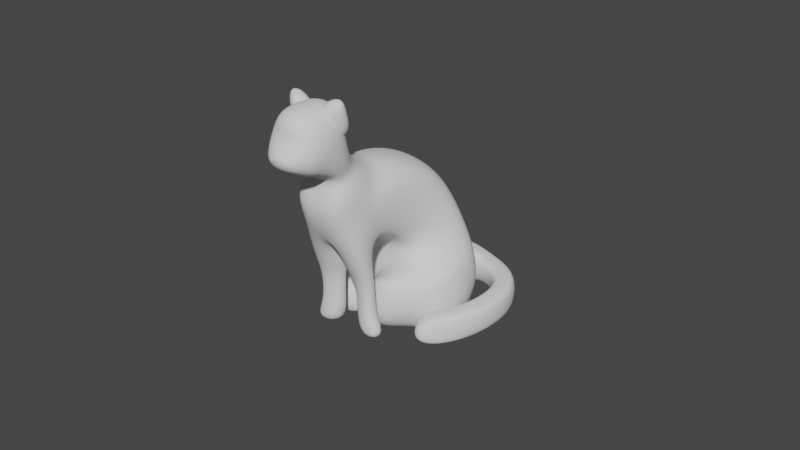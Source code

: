 # Source: Cat.blend  (saved by Blender 2.80.75; exported with 4.5.12 LTS)
import bpy
from mathutils import Matrix  # noqa: F401  (used for matrix-valued properties, if any)

bpy.ops.wm.read_factory_settings(use_empty=True)
scene = bpy.context.scene
scene.name = 'Scene'

# ---- collections
col_collection = bpy.data.collections.new('Collection'); scene.collection.children.link(col_collection)
col_cat_pieces = bpy.data.collections.new('Cat Pieces'); scene.collection.children.link(col_cat_pieces)

# ---- world
world_world = bpy.data.worlds.new('World'); scene.world = world_world
world_world.use_nodes = True; world_world.node_tree.nodes.clear()
_N = world_world.node_tree.nodes; _L = world_world.node_tree.links
n0 = _N.new('ShaderNodeOutputWorld'); n0.name = 'World Output'; n0.location = (300, 300)
n1 = _N.new('ShaderNodeBackground'); n1.name = 'Background'; n1.location = (10, 300)
n1.inputs[0].default_value = (0.05088, 0.05088, 0.05088, 1.0)
_L.new(n1.outputs[0], n0.inputs[0])
n0.is_active_output = True
world_world.color = (0.05088, 0.05088, 0.05088)
world_world.use_sun_shadow = False
world_world.sun_shadow_jitter_overblur = 0.0

# ---- meshes
me_cube_012 = bpy.data.meshes.new('Cube.012')
me_cube_012.from_pydata([(-9.654, -5.574, -14.9), (-11.84, -8.312, 16.78), (-4.528, 13.11, -13.4), (-11.84, 5.174, 16.3), (11.52, -5.574, -14.9), (4.786, -8.312, 16.78), (6.074, 13.11, -13.4), (4.786, 5.174, 16.3), (-17.42, -13.64, -0.1637), (-11.19, 8.584, -1.124), (8.721, 10.68, -0.7335), (17.42, -13.64, -0.1637), (44.51, -14.03, 32.79), (48.76, -2.246, -16.59), (20.92, -8.931, 42.77), (-16.84, 24.89, -7.293), (18.58, -51.25, 19.56), (22.84, -39.47, -29.82), (-6.161, -47.82, 28.95), (-54.74, -29.53, -26.63), (46.63, -6.022, 0.06136), (43.44, -45.84, 9.97), (42.74, -36.12, -1.165), (20.7, -43.25, -13.16), (58.69, -23.96, 17.74), (50.85, -24.47, 2.973), (54.56, -26.24, 5.728), (46.44, -37.89, 1.59), (-37.47, -34.82, 13.05), (-10.38, 4.072, 26.86), (-7.128, -44.91, 38.92), (14.28, -14.17, 49.84), (-22.52, -1.672, 41.74), (-43.93, -32.41, 30.82), (3.43, -59.43, 54.33), (32.92, -17.08, 69.38), (-31.25, 5.33, 53.92), (-61.02, -37.42, 38.73), (7.381, -28.38, 35.86), (31.54, -32.64, 26.18), (3.578, -29.54, 44.38), (-48.87, -55.77, 94.92), (18.18, -38.25, 61.86), (-47.46, -33.4, 113.8), (10.97, -45.67, 97.81), (22.66, -19.67, 90.22), (-50.71, 7.798, 62.3), (-79.6, -33.69, 47.56), (-6.832, -62.01, 75.17), (-88.63, -8.704, 63.96), (-16.89, -14.35, 112.4), (-3.297, -48.12, 123.1), (-34.96, -40.93, 129.7), (-40.19, -63.79, 117.4), (-15.18, -69.19, 112.1), (15.78, -26.75, 129.0), (-7.952, -21.16, 134.1), (-33.9, -40.34, 130.1), (-2.155, -47.64, 123.8), (-34.66, -53.53, 144.8), (-13.1, -58.42, 140.3), (-38.22, -69.09, 136.5), (-21.19, -72.77, 132.9), (-8.377, -28.74, 151.8), (7.78, -32.54, 148.4), (-26.04, -41.79, 149.1), (-4.43, -46.76, 144.9), (-63.93, -49.04, 66.49), (-31.15, -2.225, 85.38), (-129.5, -47.11, 101.8), (-98.14, -54.82, 129.5), (-77.43, -27.69, 138.9), (-63.08, 0.4842, 146.0), (-94.08, 13.75, 119.8), (-150.1, -1.709, 87.86), (-131.4, 24.28, 97.66), (-161.4, -30.79, 83.65), (-176.7, -69.89, 140.8), (-67.6, -77.05, 128.7), (-129.2, -85.1, 131.6), (-71.57, -37.11, 169.9), (-22.79, -0.3299, 160.9), (-114.8, 20.02, 179.4), (-171.8, -25.31, 171.0), (-155.1, 9.765, 179.8), (-174.7, -50.81, 160.9), (-29.79, -62.24, 170.5), (-8.23, -67.13, 166.0), (-33.34, -77.8, 162.2), (-16.32, -81.48, 158.5), (-3.503, -37.45, 177.5), (12.65, -41.25, 174.1), (-21.16, -50.5, 174.8), (0.4431, -55.47, 170.6), (-33.21, -69.35, 188.4), (-3.302, -76.13, 182.2), (-38.14, -90.94, 176.9), (-14.52, -96.04, 171.8), (3.255, -34.96, 198.2), (25.67, -40.23, 193.4), (-21.24, -53.06, 194.4), (8.73, -59.96, 188.5), (-158.7, -82.54, 206.2), (-51.51, -88.98, 188.0), (-112.9, -41.59, 217.9), (-63.31, -49.24, 208.9), (-10.91, -22.16, 212.0), (-104.6, 2.705, 236.3), (-162.5, -33.94, 226.9), (-143.4, -7.922, 236.2), (-164.8, -65.71, 208.5), (-91.42, -87.23, 124.1), (-75.75, -98.51, 187.8), (-117.6, -103.5, 190.6), (-41.12, 12.02, 169.8), (-74.87, 22.29, 175.6), (-63.21, 4.631, 230.2), (-29.66, -5.38, 223.6), (-15.65, -22.89, 179.3), (-29.54, -48.03, 181.8), (-25.15, -54.62, 203.1), (-9.694, -32.5, 209.5), (-31.17, -35.12, 165.3), (-49.84, -69.16, 129.2), (-31.48, -81.83, 187.9), (-22.81, -47.32, 204.3), (-179.5, -21.28, 227.2), (-182.3, -20.38, 189.4), (-184.7, -34.89, 183.3), (-181.0, -49.42, 177.0), (-182.3, -38.5, 220.0), (-175.0, -58.59, 206.4), (-201.7, -27.32, 227.1), (-200.9, -25.47, 189.3), (-193.7, -39.09, 182.5), (-180.8, -51.32, 176.2), (-193.2, -43.48, 219.0), (-174.9, -60.48, 205.6), (-216.3, -53.9, 210.8), (-211.1, -50.79, 185.0), (-198.0, -56.24, 181.2), (-182.7, -59.65, 178.3), (-200.7, -60.38, 206.2), (-178.8, -65.89, 198.2), (-209.5, -86.2, 192.7), (-213.2, -79.89, 172.8), (-197.0, -80.23, 170.8), (-180.6, -78.21, 170.2), (-199.6, -88.93, 193.9), (-180.1, -86.53, 193.1), (-175.0, -111.3, 178.2), (-178.8, -104.9, 158.3), (-165.8, -98.49, 159.6), (-155.5, -90.43, 162.2), (-162.6, -110.7, 180.5), (-150.4, -101.2, 183.6), (-110.8, -122.0, 166.5), (-114.6, -115.6, 146.7), (-108.6, -106.2, 150.1), (-106.4, -96.31, 154.3), (-94.65, -119.9, 169.1), (-92.05, -108.2, 174.2), (-57.47, -112.7, 164.3), (-61.33, -105.8, 144.7), (-64.31, -96.3, 149.4), (-71.16, -87.63, 154.5), (-42.05, -108.8, 168.1), (-50.19, -98.46, 174.1), (-0.4852, -20.13, -19.62), (-11.91, -29.97, 10.77), (-21.75, -29.42, -30.78), (-23.8, -37.43, 1.101), (-16.74, -11.69, -17.5), (-24.67, -23.34, 12.44), (-29.89, -25.2, -29.72), (-36.56, -30.8, 2.771), (6.839, -25.38, -3.144), (-17.46, -35.12, -18.59), (-34.78, -28.56, -17.73), (-19.9, -11.5, 0.3542)], [], [(8, 1, 3, 9), (9, 3, 7, 10), (10, 7, 5, 11), (11, 5, 1, 8), (2, 6, 4, 0), (7, 3, 1, 5), (4, 11, 8, 0), (6, 10, 11, 4), (6, 2, 9, 10), (2, 0, 8, 9), (14, 29, 32, 31), (18, 28, 19, 17, 23, 16), (21, 27, 26, 24), (38, 18, 16, 39), (23, 17, 13, 20), (16, 23, 22, 27, 21), (19, 15, 13, 17), (20, 12, 24, 26, 25), (23, 20, 25, 22), (12, 20, 13, 15, 29, 14), (12, 39, 16, 21, 24), (26, 27, 22, 25), (33, 30, 34, 37), (28, 18, 30, 33), (28, 29, 15, 19), (38, 14, 31, 40), (35, 36, 46, 68, 50, 45), (40, 31, 35, 42), (36, 37, 47, 49, 46), (31, 32, 36, 35), (68, 46, 75, 73), (30, 40, 42, 34), (18, 38, 40, 30), (14, 38, 39, 12), (29, 28, 33, 32), (34, 42, 44, 48), (37, 34, 48, 41, 67, 47), (42, 35, 45, 44), (49, 47, 76, 74), (32, 33, 37, 36), (58, 55, 64, 66), (43, 52, 51, 44), (41, 53, 52, 43), (48, 54, 53, 41), (44, 51, 54, 48), (53, 54, 62, 61), (50, 56, 55, 45), (43, 57, 56, 50), (44, 58, 57, 43), (45, 55, 58, 44), (64, 63, 90, 91), (65, 66, 93, 92), (51, 52, 59, 60), (56, 57, 65, 63), (54, 51, 60, 62), (52, 53, 61, 59), (57, 58, 66, 65), (55, 56, 63, 64), (67, 41, 70, 69), (43, 50, 72, 71), (74, 76, 85, 83), (76, 69, 77, 85), (73, 75, 84, 82), (69, 70, 78, 77), (46, 49, 74, 75), (47, 67, 69, 76), (41, 43, 71, 70), (50, 68, 73, 72), (106, 105, 120, 121), (108, 109, 126, 130), (103, 78, 123, 124), (72, 73, 82, 81), (70, 71, 80, 78), (75, 74, 83, 84), (71, 72, 81, 80), (92, 93, 101, 100), (86, 88, 96, 94), (61, 62, 89, 88), (60, 59, 86, 87), (66, 64, 91, 93), (63, 65, 92, 90), (62, 60, 87, 89), (59, 61, 88, 86), (95, 94, 96, 97), (99, 98, 100, 101), (91, 90, 98, 99), (88, 89, 97, 96), (87, 86, 94, 95), (93, 91, 99, 101), (90, 92, 100, 98), (89, 87, 95, 97), (102, 104, 108, 110), (104, 107, 109, 108), (105, 106, 107, 104), (103, 105, 104, 102), (82, 84, 109, 107), (85, 77, 102, 110), (85, 110, 131, 129), (79, 111, 112, 113), (78, 111, 79, 77), (103, 112, 111, 78), (102, 113, 112, 103), (77, 79, 113, 102), (114, 115, 116, 117), (82, 115, 114, 81), (107, 116, 115, 82), (106, 117, 116, 107), (81, 114, 117, 106), (119, 118, 121, 120), (80, 81, 118, 119), (105, 80, 119, 120), (81, 106, 121, 118), (123, 122, 125, 124), (105, 103, 124, 125), (78, 80, 122, 123), (80, 105, 125, 122), (131, 130, 136, 137), (126, 127, 133, 132), (84, 83, 128, 127), (110, 108, 130, 131), (83, 85, 129, 128), (109, 84, 127, 126), (136, 132, 138, 142), (135, 137, 143, 141), (127, 128, 134, 133), (129, 131, 137, 135), (130, 126, 132, 136), (128, 129, 135, 134), (139, 140, 146, 145), (143, 142, 148, 149), (134, 135, 141, 140), (132, 133, 139, 138), (137, 136, 142, 143), (133, 134, 140, 139), (148, 144, 150, 154), (147, 149, 155, 153), (141, 143, 149, 147), (142, 138, 144, 148), (140, 141, 147, 146), (138, 139, 145, 144), (151, 152, 158, 157), (155, 154, 160, 161), (146, 147, 153, 152), (144, 145, 151, 150), (149, 148, 154, 155), (145, 146, 152, 151), (160, 156, 162, 166), (159, 161, 167, 165), (153, 155, 161, 159), (154, 150, 156, 160), (152, 153, 159, 158), (150, 151, 157, 156), (163, 164, 166, 162), (164, 165, 167, 166), (158, 159, 165, 164), (156, 157, 163, 162), (161, 160, 166, 167), (157, 158, 164, 163), (176, 169, 171, 177), (177, 171, 175, 178), (178, 175, 173, 179), (179, 173, 169, 176), (170, 174, 172, 168), (175, 171, 169, 173), (172, 179, 176, 168), (174, 178, 179, 172), (174, 170, 177, 178), (170, 168, 176, 177)])
_uv = me_cube_012.uv_layers.new(name='UVMap')
_uv.uv.foreach_set('vector', [0.4512, 0.0, 0.625, 0.0, 0.625, 0.25, 0.4512, 0.25, 0.4512, 0.25, 0.625, 0.25, 0.625, 0.5, 0.4512, 0.5, 0.4512, 0.5, 0.625, 0.5, 0.625, 0.75, 0.4512, 0.75, 0.4512, 0.75, 0.625, 0.75, 0.625, 1.0, 0.4512, 1.0, 0.125, 0.5, 0.375, 0.5, 0.375, 0.75, 0.125, 0.75, 0.625, 0.5, 0.875, 0.5, 0.875, 0.75, 0.625, 0.75, 0.375, 0.75, 0.4512, 0.75, 0.4512, 1.0, 0.375, 1.0, 0.375, 0.5, 0.4512, 0.5, 0.4512, 0.75, 0.375, 0.75, 0.375, 0.5, 0.125, 0.5, 0.4512, 0.25, 0.4512, 0.5, 0.125, 0.5, 0.375, 1.0, 0.4512, 0.0, 0.4512, 0.25, 0.375, 0.25, 0.425, 0.25, 0.425, 0.25, 0.375, 0.25, 0.375, 0.5, 0.425, 0.5, 0.625, 0.5, 0.625, 0.75, 0.504, 0.75, 0.375, 0.75, 0.375, 0.75, 0.4633, 0.75, 0.4633, 1.0, 0.375, 1.0, 0.25, 0.5, 0.375, 0.5, 0.375, 0.75, 0.25, 0.75, 0.504, 0.75, 0.625, 0.75, 0.625, 1.0, 0.504, 1.0, 0.375, 0.75, 0.504, 0.75, 0.504, 0.75, 0.4633, 0.75, 0.375, 0.75, 0.625, 0.5, 0.875, 0.5, 0.875, 0.75, 0.625, 0.75, 0.504, 0.0, 0.375, 0.0, 0.375, 0.0, 0.4633, 0.0, 0.504, 0.0, 0.504, 0.75, 0.504, 1.0, 0.504, 1.0, 0.504, 0.75, 0.375, 0.0, 0.504, 0.0, 0.625, 0.0, 0.625, 0.25, 0.425, 0.25, 0.375, 0.25, 0.125, 0.75, 0.25, 0.75, 0.375, 0.75, 0.375, 0.75, 0.125, 0.75, 0.4633, 1.0, 0.4633, 0.75, 0.504, 0.75, 0.504, 1.0, 0.425, 0.5, 0.375, 0.5, 0.375, 0.5, 0.425, 0.5, 0.425, 0.5, 0.375, 0.5, 0.375, 0.5, 0.425, 0.5, 0.425, 0.5, 0.425, 0.25, 0.625, 0.25, 0.625, 0.5, 0.25, 0.5, 0.125, 0.5, 0.125, 0.5, 0.25, 0.5, 0.375, 0.25, 0.425, 0.25, 0.425, 0.25, 0.4076, 0.25, 0.3903, 0.25, 0.375, 0.25, 0.25, 0.5, 0.125, 0.5, 0.125, 0.5, 0.25, 0.5, 0.425, 0.25, 0.425, 0.5, 0.425, 0.5, 0.425, 0.375, 0.425, 0.25, 0.375, 0.25, 0.425, 0.25, 0.425, 0.25, 0.375, 0.25, 0.4076, 0.25, 0.425, 0.25, 0.425, 0.25, 0.4076, 0.25, 0.375, 0.5, 0.25, 0.5, 0.25, 0.5, 0.375, 0.5, 0.375, 0.5, 0.25, 0.5, 0.25, 0.5, 0.375, 0.5, 0.125, 0.5, 0.25, 0.5, 0.25, 0.75, 0.125, 0.75, 0.425, 0.25, 0.425, 0.5, 0.425, 0.5, 0.425, 0.25, 0.375, 0.5, 0.25, 0.5, 0.25, 0.5, 0.375, 0.5, 0.425, 0.5, 0.375, 0.5, 0.375, 0.5, 0.3914, 0.5, 0.4082, 0.5, 0.425, 0.5, 0.25, 0.5, 0.125, 0.5, 0.125, 0.5, 0.25, 0.5, 0.425, 0.375, 0.425, 0.5, 0.425, 0.5, 0.425, 0.375, 0.425, 0.25, 0.425, 0.5, 0.425, 0.5, 0.425, 0.25, 0.375, 0.375, 0.375, 0.25, 0.375, 0.25, 0.375, 0.375, 0.3901, 0.375, 0.3901, 0.375, 0.375, 0.375, 0.375, 0.375, 0.3914, 0.5, 0.3914, 0.5, 0.3901, 0.375, 0.3901, 0.375, 0.375, 0.5, 0.375, 0.5, 0.3914, 0.5, 0.3914, 0.5, 0.375, 0.375, 0.375, 0.375, 0.375, 0.5, 0.375, 0.5, 0.3914, 0.5, 0.375, 0.5, 0.375, 0.5, 0.3914, 0.5, 0.3903, 0.25, 0.3903, 0.25, 0.375, 0.25, 0.375, 0.25, 0.3901, 0.375, 0.3901, 0.375, 0.3903, 0.25, 0.3903, 0.25, 0.375, 0.375, 0.375, 0.375, 0.3901, 0.375, 0.3901, 0.375, 0.375, 0.25, 0.375, 0.25, 0.375, 0.375, 0.375, 0.375, 0.375, 0.25, 0.3903, 0.25, 0.3903, 0.25, 0.375, 0.25, 0.3901, 0.375, 0.375, 0.375, 0.375, 0.375, 0.3901, 0.375, 0.375, 0.375, 0.3901, 0.375, 0.3901, 0.375, 0.375, 0.375, 0.3903, 0.25, 0.3901, 0.375, 0.3901, 0.375, 0.3903, 0.25, 0.375, 0.5, 0.375, 0.375, 0.375, 0.375, 0.375, 0.5, 0.3901, 0.375, 0.3914, 0.5, 0.3914, 0.5, 0.3901, 0.375, 0.3901, 0.375, 0.375, 0.375, 0.375, 0.375, 0.3901, 0.375, 0.375, 0.25, 0.3903, 0.25, 0.3903, 0.25, 0.375, 0.25, 0.4082, 0.5, 0.3914, 0.5, 0.3914, 0.5, 0.4082, 0.5, 0.3901, 0.375, 0.3903, 0.25, 0.3903, 0.25, 0.3901, 0.375, 0.425, 0.375, 0.425, 0.5, 0.425, 0.5, 0.425, 0.375, 0.425, 0.5, 0.4082, 0.5, 0.4082, 0.5, 0.425, 0.5, 0.4076, 0.25, 0.425, 0.25, 0.425, 0.25, 0.4076, 0.25, 0.4082, 0.5, 0.3914, 0.5, 0.3914, 0.5, 0.4082, 0.5, 0.425, 0.25, 0.425, 0.375, 0.425, 0.375, 0.425, 0.25, 0.425, 0.5, 0.4082, 0.5, 0.4082, 0.5, 0.425, 0.5, 0.3914, 0.5, 0.3901, 0.375, 0.3901, 0.375, 0.3914, 0.5, 0.3903, 0.25, 0.4076, 0.25, 0.4076, 0.25, 0.3903, 0.25, 0.3903, 0.25, 0.3901, 0.375, 0.3901, 0.375, 0.3903, 0.25, 0.425, 0.375, 0.425, 0.25, 0.425, 0.25, 0.425, 0.375, 0.3914, 0.5, 0.3914, 0.5, 0.3914, 0.5, 0.3914, 0.5, 0.3903, 0.25, 0.4076, 0.25, 0.4076, 0.25, 0.3903, 0.25, 0.3914, 0.5, 0.3901, 0.375, 0.3901, 0.375, 0.3914, 0.5, 0.425, 0.25, 0.425, 0.375, 0.425, 0.375, 0.425, 0.25, 0.3901, 0.375, 0.3903, 0.25, 0.3903, 0.25, 0.3901, 0.375, 0.3901, 0.375, 0.375, 0.375, 0.375, 0.375, 0.3901, 0.375, 0.3901, 0.375, 0.3914, 0.5, 0.3914, 0.5, 0.3901, 0.375, 0.3914, 0.5, 0.375, 0.5, 0.375, 0.5, 0.3914, 0.5, 0.375, 0.375, 0.3901, 0.375, 0.3901, 0.375, 0.375, 0.375, 0.375, 0.375, 0.375, 0.25, 0.375, 0.25, 0.375, 0.375, 0.3903, 0.25, 0.3901, 0.375, 0.3901, 0.375, 0.3903, 0.25, 0.375, 0.5, 0.375, 0.375, 0.375, 0.375, 0.375, 0.5, 0.3901, 0.375, 0.3914, 0.5, 0.3914, 0.5, 0.3901, 0.375, 0.375, 0.375, 0.3901, 0.375, 0.3914, 0.5, 0.375, 0.5, 0.375, 0.25, 0.3903, 0.25, 0.3901, 0.375, 0.375, 0.375, 0.375, 0.25, 0.3903, 0.25, 0.3903, 0.25, 0.375, 0.25, 0.3914, 0.5, 0.375, 0.5, 0.375, 0.5, 0.3914, 0.5, 0.375, 0.375, 0.3901, 0.375, 0.3901, 0.375, 0.375, 0.375, 0.375, 0.375, 0.375, 0.25, 0.375, 0.25, 0.375, 0.375, 0.3903, 0.25, 0.3901, 0.375, 0.3901, 0.375, 0.3903, 0.25, 0.375, 0.5, 0.375, 0.375, 0.375, 0.375, 0.375, 0.5, 0.4082, 0.5, 0.4075, 0.375, 0.425, 0.375, 0.425, 0.5, 0.4075, 0.375, 0.4076, 0.25, 0.425, 0.25, 0.425, 0.375, 0.3901, 0.375, 0.3903, 0.25, 0.4076, 0.25, 0.4075, 0.375, 0.3914, 0.5, 0.3901, 0.375, 0.4075, 0.375, 0.4082, 0.5, 0.4076, 0.25, 0.425, 0.25, 0.425, 0.25, 0.4076, 0.25, 0.425, 0.5, 0.4082, 0.5, 0.4082, 0.5, 0.425, 0.5, 0.425, 0.5, 0.425, 0.5, 0.425, 0.5, 0.425, 0.5, 0.4082, 0.5, 0.3914, 0.5, 0.3914, 0.5, 0.4082, 0.5, 0.3914, 0.5, 0.3914, 0.5, 0.4082, 0.5, 0.4082, 0.5, 0.3914, 0.5, 0.3914, 0.5, 0.3914, 0.5, 0.3914, 0.5, 0.4082, 0.5, 0.4082, 0.5, 0.3914, 0.5, 0.3914, 0.5, 0.4082, 0.5, 0.4082, 0.5, 0.4082, 0.5, 0.4082, 0.5, 0.3903, 0.25, 0.4076, 0.25, 0.4076, 0.25, 0.3903, 0.25, 0.4076, 0.25, 0.4076, 0.25, 0.3903, 0.25, 0.3903, 0.25, 0.4076, 0.25, 0.4076, 0.25, 0.4076, 0.25, 0.4076, 0.25, 0.3903, 0.25, 0.3903, 0.25, 0.4076, 0.25, 0.4076, 0.25, 0.3903, 0.25, 0.3903, 0.25, 0.3903, 0.25, 0.3903, 0.25, 0.3901, 0.375, 0.3903, 0.25, 0.3903, 0.25, 0.3901, 0.375, 0.3901, 0.375, 0.3903, 0.25, 0.3903, 0.25, 0.3901, 0.375, 0.3901, 0.375, 0.3901, 0.375, 0.3901, 0.375, 0.3901, 0.375, 0.3903, 0.25, 0.3903, 0.25, 0.3903, 0.25, 0.3903, 0.25, 0.3914, 0.5, 0.3901, 0.375, 0.3901, 0.375, 0.3914, 0.5, 0.3901, 0.375, 0.3914, 0.5, 0.3914, 0.5, 0.3901, 0.375, 0.3914, 0.5, 0.3901, 0.375, 0.3901, 0.375, 0.3914, 0.5, 0.3901, 0.375, 0.3901, 0.375, 0.3901, 0.375, 0.3901, 0.375, 0.425, 0.5, 0.425, 0.375, 0.425, 0.375, 0.425, 0.5, 0.425, 0.25, 0.425, 0.25, 0.425, 0.25, 0.425, 0.25, 0.425, 0.25, 0.425, 0.375, 0.425, 0.375, 0.425, 0.25, 0.425, 0.5, 0.425, 0.375, 0.425, 0.375, 0.425, 0.5, 0.425, 0.375, 0.425, 0.5, 0.425, 0.5, 0.425, 0.375, 0.425, 0.25, 0.425, 0.25, 0.425, 0.25, 0.425, 0.25, 0.425, 0.375, 0.425, 0.25, 0.425, 0.25, 0.425, 0.375, 0.425, 0.5, 0.425, 0.5, 0.425, 0.5, 0.425, 0.5, 0.425, 0.25, 0.425, 0.375, 0.425, 0.375, 0.425, 0.25, 0.425, 0.5, 0.425, 0.5, 0.425, 0.5, 0.425, 0.5, 0.425, 0.375, 0.425, 0.25, 0.425, 0.25, 0.425, 0.375, 0.425, 0.375, 0.425, 0.5, 0.425, 0.5, 0.425, 0.375, 0.425, 0.25, 0.425, 0.375, 0.425, 0.375, 0.425, 0.25, 0.425, 0.5, 0.425, 0.375, 0.425, 0.375, 0.425, 0.5, 0.425, 0.375, 0.425, 0.5, 0.425, 0.5, 0.425, 0.375, 0.425, 0.25, 0.425, 0.25, 0.425, 0.25, 0.425, 0.25, 0.425, 0.5, 0.425, 0.375, 0.425, 0.375, 0.425, 0.5, 0.425, 0.25, 0.425, 0.375, 0.425, 0.375, 0.425, 0.25, 0.425, 0.375, 0.425, 0.25, 0.425, 0.25, 0.425, 0.375, 0.425, 0.5, 0.425, 0.5, 0.425, 0.5, 0.425, 0.5, 0.425, 0.5, 0.425, 0.5, 0.425, 0.5, 0.425, 0.5, 0.425, 0.375, 0.425, 0.25, 0.425, 0.25, 0.425, 0.375, 0.425, 0.375, 0.425, 0.5, 0.425, 0.5, 0.425, 0.375, 0.425, 0.25, 0.425, 0.25, 0.425, 0.25, 0.425, 0.25, 0.425, 0.25, 0.425, 0.375, 0.425, 0.375, 0.425, 0.25, 0.425, 0.5, 0.425, 0.375, 0.425, 0.375, 0.425, 0.5, 0.425, 0.375, 0.425, 0.5, 0.425, 0.5, 0.425, 0.375, 0.425, 0.25, 0.425, 0.25, 0.425, 0.25, 0.425, 0.25, 0.425, 0.5, 0.425, 0.375, 0.425, 0.375, 0.425, 0.5, 0.425, 0.25, 0.425, 0.375, 0.425, 0.375, 0.425, 0.25, 0.425, 0.375, 0.425, 0.25, 0.425, 0.25, 0.425, 0.375, 0.425, 0.5, 0.425, 0.5, 0.425, 0.5, 0.425, 0.5, 0.425, 0.5, 0.425, 0.5, 0.425, 0.5, 0.425, 0.5, 0.425, 0.375, 0.425, 0.25, 0.425, 0.25, 0.425, 0.375, 0.425, 0.375, 0.425, 0.5, 0.425, 0.5, 0.425, 0.375, 0.425, 0.25, 0.425, 0.25, 0.425, 0.25, 0.425, 0.25, 0.425, 0.25, 0.425, 0.375, 0.425, 0.375, 0.425, 0.25, 0.425, 0.375, 0.425, 0.5, 0.425, 0.5, 0.425, 0.375, 0.425, 0.375, 0.425, 0.5, 0.425, 0.5, 0.425, 0.375, 0.425, 0.25, 0.425, 0.25, 0.425, 0.25, 0.425, 0.25, 0.425, 0.5, 0.425, 0.375, 0.425, 0.375, 0.425, 0.5, 0.425, 0.25, 0.425, 0.375, 0.425, 0.375, 0.425, 0.25, 0.4512, 0.0, 0.625, 0.0, 0.625, 0.25, 0.4512, 0.25, 0.4512, 0.25, 0.625, 0.25, 0.625, 0.5, 0.4512, 0.5, 0.4512, 0.5, 0.625, 0.5, 0.625, 0.75, 0.4512, 0.75, 0.4512, 0.75, 0.625, 0.75, 0.625, 1.0, 0.4512, 1.0, 0.125, 0.5, 0.375, 0.5, 0.375, 0.75, 0.125, 0.75, 0.625, 0.5, 0.875, 0.5, 0.875, 0.75, 0.625, 0.75, 0.375, 0.75, 0.4512, 0.75, 0.4512, 1.0, 0.375, 1.0, 0.375, 0.5, 0.4512, 0.5, 0.4512, 0.75, 0.375, 0.75, 0.375, 0.5, 0.125, 0.5, 0.4512, 0.25, 0.4512, 0.5, 0.125, 0.5, 0.375, 1.0, 0.4512, 0.0, 0.4512, 0.25])
me_cube_012.use_remesh_preserve_volume = False
me_cube_012.use_remesh_preserve_attributes = False
me_cube_012.use_mirror_vertex_groups = False
me_cube_012.update()

# ---- objects
ob_arm_l_002 = bpy.data.objects.new('Arm L.002', me_cube_012)

# ---- transforms, parenting, visibility, modifiers, constraints
ob_arm_l_002.location = (-6.081, 3.357, 3.493)
ob_arm_l_002.rotation_euler = (-0.3559, -3.281, 1.166)
ob_arm_l_002.scale = (0.2604, 0.4094, 0.3521)
ob_arm_l_002.lineart.crease_threshold = 0.0
_m = ob_arm_l_002.modifiers.new('Subdivision', 'SUBSURF')
_m.uv_smooth = 'PRESERVE_CORNERS'
_m.levels = 3
_m.render_levels = 4
_m.show_only_control_edges = False

# ---- collection membership
col_cat_pieces.objects.link(ob_arm_l_002)

# ---- scene / render settings (as saved in the file)
scene.frame_start = 1; scene.frame_end = 250; scene.frame_set(28)
scene.render.engine = 'BLENDER_EEVEE_NEXT'
scene.cycles.use_denoising = False
scene.cycles.samples = 128
scene.cycles.sampling_pattern = 'TABULATED_SOBOL'
scene.cycles.use_adaptive_sampling = False
scene.cycles.use_light_tree = False
scene.view_settings.view_transform = 'Filmic'
scene.unit_settings.scale_length = 0.001
bpy.context.view_layer.update()

# ---- added for rendering (the .blend has no active camera and no usable light): camera, sun
cam_auto = bpy.data.cameras.new('AutoCamera')
cam_auto.lens = 50.0
cam_auto.sensor_width = 36.0
cam_auto.clip_end = 3125.27
ob_auto_camera = bpy.data.objects.new('AutoCamera', cam_auto)
scene.collection.objects.link(ob_auto_camera)
ob_auto_camera.location = (187.773, -188.831, 108.35)
ob_auto_camera.rotation_euler = (1.09748, -7.21219e-08, 0.694738)
scene.camera = ob_auto_camera
light_auto_sun = bpy.data.lights.new('AutoSun', 'SUN')
light_auto_sun.energy = 3.0
light_auto_sun.angle = 0.0523599
ob_auto_sun = bpy.data.objects.new('AutoSun', light_auto_sun)
scene.collection.objects.link(ob_auto_sun)
ob_auto_sun.rotation_euler = (0.872665, 0.174533, 0.523599)
bpy.context.view_layer.update()
